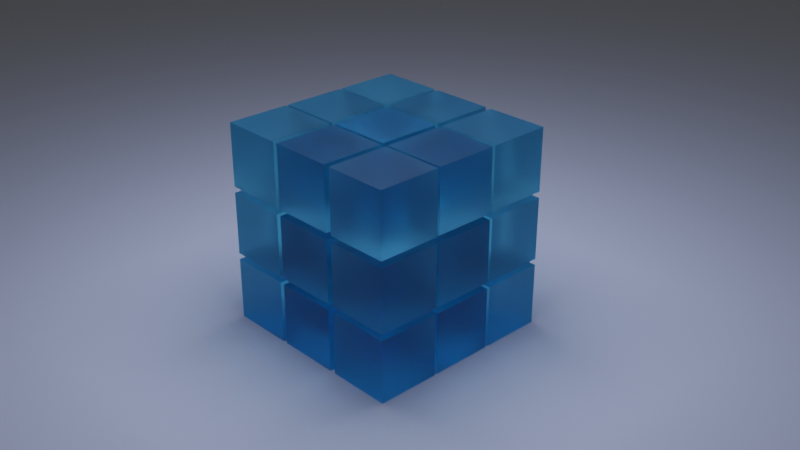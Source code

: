 # Source: rubixCubeGlassModel.blend  (saved by Blender 3.2.14; exported with 4.5.12 LTS)
import bpy
from mathutils import Matrix  # noqa: F401  (used for matrix-valued properties, if any)

bpy.ops.wm.read_factory_settings(use_empty=True)
scene = bpy.context.scene
scene.name = 'Scene'

# ---- collections
col_collection = bpy.data.collections.new('Collection'); scene.collection.children.link(col_collection)
col_cubedown1 = bpy.data.collections.new('cubeDown1'); scene.collection.children.link(col_cubedown1)
col_cubemiddle2 = bpy.data.collections.new('cubeMiddle2'); scene.collection.children.link(col_cubemiddle2)
col_cubeup3 = bpy.data.collections.new('cubeUp3'); scene.collection.children.link(col_cubeup3)

# ---- materials (node trees are filled in below, after node groups)
mat_material_001 = bpy.data.materials.new('Material.001')
mat_material_001.use_raytrace_refraction = True
mat_material_001.use_screen_refraction = True
mat_material_001.thickness_mode = 'SLAB'

# ---- material node trees
mat_material_001.use_nodes = True; mat_material_001.node_tree.nodes.clear()
_N = mat_material_001.node_tree.nodes; _L = mat_material_001.node_tree.links
n0 = _N.new('ShaderNodeBsdfPrincipled'); n0.name = 'Principled BSDF'; n0.location = (10, 300)
n0.distribution = 'GGX'
n0.subsurface_method = 'RANDOM_WALK_SKIN'
n0.inputs[0].default_value = (0.1551, 0.746, 1.0, 1.0)
n0.inputs[3].default_value = 1.333
n0.inputs[18].default_value = 1.0
n0.inputs[27].default_value = (0.0, 0.0, 0.0, 1.0)
n0.inputs[28].default_value = 1.0
n1 = _N.new('ShaderNodeOutputMaterial'); n1.name = 'Material Output'; n1.location = (300, 300)
n2 = _N.new('ShaderNodeValue'); n2.name = 'Value'; n2.location = (300, 140)
n2.outputs[0].default_value = 0.0
_L.new(n0.outputs[0], n1.inputs[0])
_L.new(n2.outputs[0], n1.inputs[3])
n1.is_active_output = True

# ---- world
world_world = bpy.data.worlds.new('World'); scene.world = world_world
world_world.use_nodes = True; world_world.node_tree.nodes.clear()
_N = world_world.node_tree.nodes; _L = world_world.node_tree.links
n0 = _N.new('ShaderNodeOutputWorld'); n0.name = 'World Output'; n0.location = (300, 300)
n1 = _N.new('ShaderNodeBackground'); n1.name = 'Background'; n1.location = (10, 300)
n1.inputs[0].default_value = (0.05088, 0.05088, 0.05088, 1.0)
_L.new(n1.outputs[0], n0.inputs[0])
n0.is_active_output = True
world_world.color = (0.05088, 0.05088, 0.05088)
world_world.use_sun_shadow = False
world_world.sun_shadow_jitter_overblur = 0.0

# ---- cameras
cam_camera = bpy.data.cameras.new('Camera')
cam_camera.clip_end = 100.0
cam_camera.ortho_scale = 7.314

# ---- lights
light_area_001 = bpy.data.lights.new('Area.001', 'AREA')
light_area_001.color = (0.4881, 0.5797, 1.0)
light_area_001.transmission_factor = 0.0
light_area_001.energy = 2356.0
light_area_001.shadow_soft_size = 1.0
light_area_001.shadow_maximum_resolution = 0.006
light_area_001.use_absolute_resolution = True
light_area_001.size = 1.0
light_area_001.size_y = 1.0

# ---- meshes
me_cube_001 = bpy.data.meshes.new('Cube.001')
me_cube_001.from_pydata([(-1.0, -1.0, -1.0), (-1.0, -1.0, 1.0), (-1.0, 1.0, -1.0), (-1.0, 1.0, 1.0), (1.0, -1.0, -1.0), (1.0, -1.0, 1.0), (1.0, 1.0, -1.0), (1.0, 1.0, 1.0)], [], [(0, 1, 3, 2), (2, 3, 7, 6), (6, 7, 5, 4), (4, 5, 1, 0), (2, 6, 4, 0), (7, 3, 1, 5)])
_uv = me_cube_001.uv_layers.new(name='UVMap')
_uv.uv.foreach_set('vector', [0.375, 0.0, 0.625, 0.0, 0.625, 0.25, 0.375, 0.25, 0.375, 0.25, 0.625, 0.25, 0.625, 0.5, 0.375, 0.5, 0.375, 0.5, 0.625, 0.5, 0.625, 0.75, 0.375, 0.75, 0.375, 0.75, 0.625, 0.75, 0.625, 1.0, 0.375, 1.0, 0.125, 0.5, 0.375, 0.5, 0.375, 0.75, 0.125, 0.75, 0.625, 0.5, 0.875, 0.5, 0.875, 0.75, 0.625, 0.75])
me_cube_001.materials.append(mat_material_001)
me_cube_001.update()
me_cube_002 = bpy.data.meshes.new('Cube.002')
me_cube_002.from_pydata([(-1.0, -1.0, -1.0), (-1.0, -1.0, 1.0), (-1.0, 1.0, -1.0), (-1.0, 1.0, 1.0), (1.0, -1.0, -1.0), (1.0, -1.0, 1.0), (1.0, 1.0, -1.0), (1.0, 1.0, 1.0)], [], [(0, 1, 3, 2), (2, 3, 7, 6), (6, 7, 5, 4), (4, 5, 1, 0), (2, 6, 4, 0), (7, 3, 1, 5)])
_uv = me_cube_002.uv_layers.new(name='UVMap')
_uv.uv.foreach_set('vector', [0.375, 0.0, 0.625, 0.0, 0.625, 0.25, 0.375, 0.25, 0.375, 0.25, 0.625, 0.25, 0.625, 0.5, 0.375, 0.5, 0.375, 0.5, 0.625, 0.5, 0.625, 0.75, 0.375, 0.75, 0.375, 0.75, 0.625, 0.75, 0.625, 1.0, 0.375, 1.0, 0.125, 0.5, 0.375, 0.5, 0.375, 0.75, 0.125, 0.75, 0.625, 0.5, 0.875, 0.5, 0.875, 0.75, 0.625, 0.75])
me_cube_002.materials.append(mat_material_001)
me_cube_002.update()
me_cube_003 = bpy.data.meshes.new('Cube.003')
me_cube_003.from_pydata([(-1.0, -1.0, -1.0), (-1.0, -1.0, 1.0), (-1.0, 1.0, -1.0), (-1.0, 1.0, 1.0), (1.0, -1.0, -1.0), (1.0, -1.0, 1.0), (1.0, 1.0, -1.0), (1.0, 1.0, 1.0)], [], [(0, 1, 3, 2), (2, 3, 7, 6), (6, 7, 5, 4), (4, 5, 1, 0), (2, 6, 4, 0), (7, 3, 1, 5)])
_uv = me_cube_003.uv_layers.new(name='UVMap')
_uv.uv.foreach_set('vector', [0.375, 0.0, 0.625, 0.0, 0.625, 0.25, 0.375, 0.25, 0.375, 0.25, 0.625, 0.25, 0.625, 0.5, 0.375, 0.5, 0.375, 0.5, 0.625, 0.5, 0.625, 0.75, 0.375, 0.75, 0.375, 0.75, 0.625, 0.75, 0.625, 1.0, 0.375, 1.0, 0.125, 0.5, 0.375, 0.5, 0.375, 0.75, 0.125, 0.75, 0.625, 0.5, 0.875, 0.5, 0.875, 0.75, 0.625, 0.75])
me_cube_003.materials.append(mat_material_001)
me_cube_003.update()
me_cube_004 = bpy.data.meshes.new('Cube.004')
me_cube_004.from_pydata([(-1.0, -1.0, -1.0), (-1.0, -1.0, 1.0), (-1.0, 1.0, -1.0), (-1.0, 1.0, 1.0), (1.0, -1.0, -1.0), (1.0, -1.0, 1.0), (1.0, 1.0, -1.0), (1.0, 1.0, 1.0)], [], [(0, 1, 3, 2), (2, 3, 7, 6), (6, 7, 5, 4), (4, 5, 1, 0), (2, 6, 4, 0), (7, 3, 1, 5)])
_uv = me_cube_004.uv_layers.new(name='UVMap')
_uv.uv.foreach_set('vector', [0.375, 0.0, 0.625, 0.0, 0.625, 0.25, 0.375, 0.25, 0.375, 0.25, 0.625, 0.25, 0.625, 0.5, 0.375, 0.5, 0.375, 0.5, 0.625, 0.5, 0.625, 0.75, 0.375, 0.75, 0.375, 0.75, 0.625, 0.75, 0.625, 1.0, 0.375, 1.0, 0.125, 0.5, 0.375, 0.5, 0.375, 0.75, 0.125, 0.75, 0.625, 0.5, 0.875, 0.5, 0.875, 0.75, 0.625, 0.75])
me_cube_004.materials.append(mat_material_001)
me_cube_004.update()
me_cube_005 = bpy.data.meshes.new('Cube.005')
me_cube_005.from_pydata([(-1.0, -1.0, -1.0), (-1.0, -1.0, 1.0), (-1.0, 1.0, -1.0), (-1.0, 1.0, 1.0), (1.0, -1.0, -1.0), (1.0, -1.0, 1.0), (1.0, 1.0, -1.0), (1.0, 1.0, 1.0)], [], [(0, 1, 3, 2), (2, 3, 7, 6), (6, 7, 5, 4), (4, 5, 1, 0), (2, 6, 4, 0), (7, 3, 1, 5)])
_uv = me_cube_005.uv_layers.new(name='UVMap')
_uv.uv.foreach_set('vector', [0.375, 0.0, 0.625, 0.0, 0.625, 0.25, 0.375, 0.25, 0.375, 0.25, 0.625, 0.25, 0.625, 0.5, 0.375, 0.5, 0.375, 0.5, 0.625, 0.5, 0.625, 0.75, 0.375, 0.75, 0.375, 0.75, 0.625, 0.75, 0.625, 1.0, 0.375, 1.0, 0.125, 0.5, 0.375, 0.5, 0.375, 0.75, 0.125, 0.75, 0.625, 0.5, 0.875, 0.5, 0.875, 0.75, 0.625, 0.75])
me_cube_005.materials.append(mat_material_001)
me_cube_005.update()
me_cube_006 = bpy.data.meshes.new('Cube.006')
me_cube_006.from_pydata([(-1.0, -1.0, -1.0), (-1.0, -1.0, 1.0), (-1.0, 1.0, -1.0), (-1.0, 1.0, 1.0), (1.0, -1.0, -1.0), (1.0, -1.0, 1.0), (1.0, 1.0, -1.0), (1.0, 1.0, 1.0)], [], [(0, 1, 3, 2), (2, 3, 7, 6), (6, 7, 5, 4), (4, 5, 1, 0), (2, 6, 4, 0), (7, 3, 1, 5)])
_uv = me_cube_006.uv_layers.new(name='UVMap')
_uv.uv.foreach_set('vector', [0.375, 0.0, 0.625, 0.0, 0.625, 0.25, 0.375, 0.25, 0.375, 0.25, 0.625, 0.25, 0.625, 0.5, 0.375, 0.5, 0.375, 0.5, 0.625, 0.5, 0.625, 0.75, 0.375, 0.75, 0.375, 0.75, 0.625, 0.75, 0.625, 1.0, 0.375, 1.0, 0.125, 0.5, 0.375, 0.5, 0.375, 0.75, 0.125, 0.75, 0.625, 0.5, 0.875, 0.5, 0.875, 0.75, 0.625, 0.75])
me_cube_006.materials.append(mat_material_001)
me_cube_006.update()
me_cube_007 = bpy.data.meshes.new('Cube.007')
me_cube_007.from_pydata([(-1.0, -1.0, -1.0), (-1.0, -1.0, 1.0), (-1.0, 1.0, -1.0), (-1.0, 1.0, 1.0), (1.0, -1.0, -1.0), (1.0, -1.0, 1.0), (1.0, 1.0, -1.0), (1.0, 1.0, 1.0)], [], [(0, 1, 3, 2), (2, 3, 7, 6), (6, 7, 5, 4), (4, 5, 1, 0), (2, 6, 4, 0), (7, 3, 1, 5)])
_uv = me_cube_007.uv_layers.new(name='UVMap')
_uv.uv.foreach_set('vector', [0.375, 0.0, 0.625, 0.0, 0.625, 0.25, 0.375, 0.25, 0.375, 0.25, 0.625, 0.25, 0.625, 0.5, 0.375, 0.5, 0.375, 0.5, 0.625, 0.5, 0.625, 0.75, 0.375, 0.75, 0.375, 0.75, 0.625, 0.75, 0.625, 1.0, 0.375, 1.0, 0.125, 0.5, 0.375, 0.5, 0.375, 0.75, 0.125, 0.75, 0.625, 0.5, 0.875, 0.5, 0.875, 0.75, 0.625, 0.75])
me_cube_007.materials.append(mat_material_001)
me_cube_007.update()
me_cube_008 = bpy.data.meshes.new('Cube.008')
me_cube_008.from_pydata([(-1.0, -1.0, -1.0), (-1.0, -1.0, 1.0), (-1.0, 1.0, -1.0), (-1.0, 1.0, 1.0), (1.0, -1.0, -1.0), (1.0, -1.0, 1.0), (1.0, 1.0, -1.0), (1.0, 1.0, 1.0)], [], [(0, 1, 3, 2), (2, 3, 7, 6), (6, 7, 5, 4), (4, 5, 1, 0), (2, 6, 4, 0), (7, 3, 1, 5)])
_uv = me_cube_008.uv_layers.new(name='UVMap')
_uv.uv.foreach_set('vector', [0.375, 0.0, 0.625, 0.0, 0.625, 0.25, 0.375, 0.25, 0.375, 0.25, 0.625, 0.25, 0.625, 0.5, 0.375, 0.5, 0.375, 0.5, 0.625, 0.5, 0.625, 0.75, 0.375, 0.75, 0.375, 0.75, 0.625, 0.75, 0.625, 1.0, 0.375, 1.0, 0.125, 0.5, 0.375, 0.5, 0.375, 0.75, 0.125, 0.75, 0.625, 0.5, 0.875, 0.5, 0.875, 0.75, 0.625, 0.75])
me_cube_008.materials.append(mat_material_001)
me_cube_008.update()
me_cube_009 = bpy.data.meshes.new('Cube.009')
me_cube_009.from_pydata([(-1.0, -1.0, -1.0), (-1.0, -1.0, 1.0), (-1.0, 1.0, -1.0), (-1.0, 1.0, 1.0), (1.0, -1.0, -1.0), (1.0, -1.0, 1.0), (1.0, 1.0, -1.0), (1.0, 1.0, 1.0)], [], [(0, 1, 3, 2), (2, 3, 7, 6), (6, 7, 5, 4), (4, 5, 1, 0), (2, 6, 4, 0), (7, 3, 1, 5)])
_uv = me_cube_009.uv_layers.new(name='UVMap')
_uv.uv.foreach_set('vector', [0.375, 0.0, 0.625, 0.0, 0.625, 0.25, 0.375, 0.25, 0.375, 0.25, 0.625, 0.25, 0.625, 0.5, 0.375, 0.5, 0.375, 0.5, 0.625, 0.5, 0.625, 0.75, 0.375, 0.75, 0.375, 0.75, 0.625, 0.75, 0.625, 1.0, 0.375, 1.0, 0.125, 0.5, 0.375, 0.5, 0.375, 0.75, 0.125, 0.75, 0.625, 0.5, 0.875, 0.5, 0.875, 0.75, 0.625, 0.75])
me_cube_009.materials.append(mat_material_001)
me_cube_009.update()
me_plane = bpy.data.meshes.new('Plane')
me_plane.from_pydata([(-1.0, -1.0, 0.0), (1.0, -1.0, 0.0), (-1.0, 1.0, 0.0), (1.0, 1.0, 0.0)], [], [(0, 1, 3, 2)])
_uv = me_plane.uv_layers.new(name='UVMap')
_uv.uv.foreach_set('vector', [0.0, 0.0, 1.0, 0.0, 1.0, 1.0, 0.0, 1.0])
me_plane.update()
me_cube_010 = bpy.data.meshes.new('Cube.010')
me_cube_010.from_pydata([(-1.0, -1.0, -1.0), (-1.0, -1.0, 1.0), (-1.0, 1.0, -1.0), (-1.0, 1.0, 1.0), (1.0, -1.0, -1.0), (1.0, -1.0, 1.0), (1.0, 1.0, -1.0), (1.0, 1.0, 1.0)], [], [(0, 1, 3, 2), (2, 3, 7, 6), (6, 7, 5, 4), (4, 5, 1, 0), (2, 6, 4, 0), (7, 3, 1, 5)])
_uv = me_cube_010.uv_layers.new(name='UVMap')
_uv.uv.foreach_set('vector', [0.375, 0.0, 0.625, 0.0, 0.625, 0.25, 0.375, 0.25, 0.375, 0.25, 0.625, 0.25, 0.625, 0.5, 0.375, 0.5, 0.375, 0.5, 0.625, 0.5, 0.625, 0.75, 0.375, 0.75, 0.375, 0.75, 0.625, 0.75, 0.625, 1.0, 0.375, 1.0, 0.125, 0.5, 0.375, 0.5, 0.375, 0.75, 0.125, 0.75, 0.625, 0.5, 0.875, 0.5, 0.875, 0.75, 0.625, 0.75])
me_cube_010.materials.append(mat_material_001)
me_cube_010.update()
me_cube_011 = bpy.data.meshes.new('Cube.011')
me_cube_011.from_pydata([(-1.0, -1.0, -1.0), (-1.0, -1.0, 1.0), (-1.0, 1.0, -1.0), (-1.0, 1.0, 1.0), (1.0, -1.0, -1.0), (1.0, -1.0, 1.0), (1.0, 1.0, -1.0), (1.0, 1.0, 1.0)], [], [(0, 1, 3, 2), (2, 3, 7, 6), (6, 7, 5, 4), (4, 5, 1, 0), (2, 6, 4, 0), (7, 3, 1, 5)])
_uv = me_cube_011.uv_layers.new(name='UVMap')
_uv.uv.foreach_set('vector', [0.375, 0.0, 0.625, 0.0, 0.625, 0.25, 0.375, 0.25, 0.375, 0.25, 0.625, 0.25, 0.625, 0.5, 0.375, 0.5, 0.375, 0.5, 0.625, 0.5, 0.625, 0.75, 0.375, 0.75, 0.375, 0.75, 0.625, 0.75, 0.625, 1.0, 0.375, 1.0, 0.125, 0.5, 0.375, 0.5, 0.375, 0.75, 0.125, 0.75, 0.625, 0.5, 0.875, 0.5, 0.875, 0.75, 0.625, 0.75])
me_cube_011.materials.append(mat_material_001)
me_cube_011.update()
me_cube_012 = bpy.data.meshes.new('Cube.012')
me_cube_012.from_pydata([(-1.0, -1.0, -1.0), (-1.0, -1.0, 1.0), (-1.0, 1.0, -1.0), (-1.0, 1.0, 1.0), (1.0, -1.0, -1.0), (1.0, -1.0, 1.0), (1.0, 1.0, -1.0), (1.0, 1.0, 1.0)], [], [(0, 1, 3, 2), (2, 3, 7, 6), (6, 7, 5, 4), (4, 5, 1, 0), (2, 6, 4, 0), (7, 3, 1, 5)])
_uv = me_cube_012.uv_layers.new(name='UVMap')
_uv.uv.foreach_set('vector', [0.375, 0.0, 0.625, 0.0, 0.625, 0.25, 0.375, 0.25, 0.375, 0.25, 0.625, 0.25, 0.625, 0.5, 0.375, 0.5, 0.375, 0.5, 0.625, 0.5, 0.625, 0.75, 0.375, 0.75, 0.375, 0.75, 0.625, 0.75, 0.625, 1.0, 0.375, 1.0, 0.125, 0.5, 0.375, 0.5, 0.375, 0.75, 0.125, 0.75, 0.625, 0.5, 0.875, 0.5, 0.875, 0.75, 0.625, 0.75])
me_cube_012.materials.append(mat_material_001)
me_cube_012.update()
me_cube_013 = bpy.data.meshes.new('Cube.013')
me_cube_013.from_pydata([(-1.0, -1.0, -1.0), (-1.0, -1.0, 1.0), (-1.0, 1.0, -1.0), (-1.0, 1.0, 1.0), (1.0, -1.0, -1.0), (1.0, -1.0, 1.0), (1.0, 1.0, -1.0), (1.0, 1.0, 1.0)], [], [(0, 1, 3, 2), (2, 3, 7, 6), (6, 7, 5, 4), (4, 5, 1, 0), (2, 6, 4, 0), (7, 3, 1, 5)])
_uv = me_cube_013.uv_layers.new(name='UVMap')
_uv.uv.foreach_set('vector', [0.375, 0.0, 0.625, 0.0, 0.625, 0.25, 0.375, 0.25, 0.375, 0.25, 0.625, 0.25, 0.625, 0.5, 0.375, 0.5, 0.375, 0.5, 0.625, 0.5, 0.625, 0.75, 0.375, 0.75, 0.375, 0.75, 0.625, 0.75, 0.625, 1.0, 0.375, 1.0, 0.125, 0.5, 0.375, 0.5, 0.375, 0.75, 0.125, 0.75, 0.625, 0.5, 0.875, 0.5, 0.875, 0.75, 0.625, 0.75])
me_cube_013.materials.append(mat_material_001)
me_cube_013.update()
me_cube_014 = bpy.data.meshes.new('Cube.014')
me_cube_014.from_pydata([(-1.0, -1.0, -1.0), (-1.0, -1.0, 1.0), (-1.0, 1.0, -1.0), (-1.0, 1.0, 1.0), (1.0, -1.0, -1.0), (1.0, -1.0, 1.0), (1.0, 1.0, -1.0), (1.0, 1.0, 1.0)], [], [(0, 1, 3, 2), (2, 3, 7, 6), (6, 7, 5, 4), (4, 5, 1, 0), (2, 6, 4, 0), (7, 3, 1, 5)])
_uv = me_cube_014.uv_layers.new(name='UVMap')
_uv.uv.foreach_set('vector', [0.375, 0.0, 0.625, 0.0, 0.625, 0.25, 0.375, 0.25, 0.375, 0.25, 0.625, 0.25, 0.625, 0.5, 0.375, 0.5, 0.375, 0.5, 0.625, 0.5, 0.625, 0.75, 0.375, 0.75, 0.375, 0.75, 0.625, 0.75, 0.625, 1.0, 0.375, 1.0, 0.125, 0.5, 0.375, 0.5, 0.375, 0.75, 0.125, 0.75, 0.625, 0.5, 0.875, 0.5, 0.875, 0.75, 0.625, 0.75])
me_cube_014.materials.append(mat_material_001)
me_cube_014.update()
me_cube_015 = bpy.data.meshes.new('Cube.015')
me_cube_015.from_pydata([(-1.0, -1.0, -1.0), (-1.0, -1.0, 1.0), (-1.0, 1.0, -1.0), (-1.0, 1.0, 1.0), (1.0, -1.0, -1.0), (1.0, -1.0, 1.0), (1.0, 1.0, -1.0), (1.0, 1.0, 1.0)], [], [(0, 1, 3, 2), (2, 3, 7, 6), (6, 7, 5, 4), (4, 5, 1, 0), (2, 6, 4, 0), (7, 3, 1, 5)])
_uv = me_cube_015.uv_layers.new(name='UVMap')
_uv.uv.foreach_set('vector', [0.375, 0.0, 0.625, 0.0, 0.625, 0.25, 0.375, 0.25, 0.375, 0.25, 0.625, 0.25, 0.625, 0.5, 0.375, 0.5, 0.375, 0.5, 0.625, 0.5, 0.625, 0.75, 0.375, 0.75, 0.375, 0.75, 0.625, 0.75, 0.625, 1.0, 0.375, 1.0, 0.125, 0.5, 0.375, 0.5, 0.375, 0.75, 0.125, 0.75, 0.625, 0.5, 0.875, 0.5, 0.875, 0.75, 0.625, 0.75])
me_cube_015.update()
me_cube_016 = bpy.data.meshes.new('Cube.016')
me_cube_016.from_pydata([(-1.0, -1.0, -1.0), (-1.0, -1.0, 1.0), (-1.0, 1.0, -1.0), (-1.0, 1.0, 1.0), (1.0, -1.0, -1.0), (1.0, -1.0, 1.0), (1.0, 1.0, -1.0), (1.0, 1.0, 1.0)], [], [(0, 1, 3, 2), (2, 3, 7, 6), (6, 7, 5, 4), (4, 5, 1, 0), (2, 6, 4, 0), (7, 3, 1, 5)])
_uv = me_cube_016.uv_layers.new(name='UVMap')
_uv.uv.foreach_set('vector', [0.375, 0.0, 0.625, 0.0, 0.625, 0.25, 0.375, 0.25, 0.375, 0.25, 0.625, 0.25, 0.625, 0.5, 0.375, 0.5, 0.375, 0.5, 0.625, 0.5, 0.625, 0.75, 0.375, 0.75, 0.375, 0.75, 0.625, 0.75, 0.625, 1.0, 0.375, 1.0, 0.125, 0.5, 0.375, 0.5, 0.375, 0.75, 0.125, 0.75, 0.625, 0.5, 0.875, 0.5, 0.875, 0.75, 0.625, 0.75])
me_cube_016.materials.append(mat_material_001)
me_cube_016.update()
me_cube_017 = bpy.data.meshes.new('Cube.017')
me_cube_017.from_pydata([(-1.0, -1.0, -1.0), (-1.0, -1.0, 1.0), (-1.0, 1.0, -1.0), (-1.0, 1.0, 1.0), (1.0, -1.0, -1.0), (1.0, -1.0, 1.0), (1.0, 1.0, -1.0), (1.0, 1.0, 1.0)], [], [(0, 1, 3, 2), (2, 3, 7, 6), (6, 7, 5, 4), (4, 5, 1, 0), (2, 6, 4, 0), (7, 3, 1, 5)])
_uv = me_cube_017.uv_layers.new(name='UVMap')
_uv.uv.foreach_set('vector', [0.375, 0.0, 0.625, 0.0, 0.625, 0.25, 0.375, 0.25, 0.375, 0.25, 0.625, 0.25, 0.625, 0.5, 0.375, 0.5, 0.375, 0.5, 0.625, 0.5, 0.625, 0.75, 0.375, 0.75, 0.375, 0.75, 0.625, 0.75, 0.625, 1.0, 0.375, 1.0, 0.125, 0.5, 0.375, 0.5, 0.375, 0.75, 0.125, 0.75, 0.625, 0.5, 0.875, 0.5, 0.875, 0.75, 0.625, 0.75])
me_cube_017.materials.append(mat_material_001)
me_cube_017.update()
me_cube_018 = bpy.data.meshes.new('Cube.018')
me_cube_018.from_pydata([(-1.0, -1.0, -1.0), (-1.0, -1.0, 1.0), (-1.0, 1.0, -1.0), (-1.0, 1.0, 1.0), (1.0, -1.0, -1.0), (1.0, -1.0, 1.0), (1.0, 1.0, -1.0), (1.0, 1.0, 1.0)], [], [(0, 1, 3, 2), (2, 3, 7, 6), (6, 7, 5, 4), (4, 5, 1, 0), (2, 6, 4, 0), (7, 3, 1, 5)])
_uv = me_cube_018.uv_layers.new(name='UVMap')
_uv.uv.foreach_set('vector', [0.375, 0.0, 0.625, 0.0, 0.625, 0.25, 0.375, 0.25, 0.375, 0.25, 0.625, 0.25, 0.625, 0.5, 0.375, 0.5, 0.375, 0.5, 0.625, 0.5, 0.625, 0.75, 0.375, 0.75, 0.375, 0.75, 0.625, 0.75, 0.625, 1.0, 0.375, 1.0, 0.125, 0.5, 0.375, 0.5, 0.375, 0.75, 0.125, 0.75, 0.625, 0.5, 0.875, 0.5, 0.875, 0.75, 0.625, 0.75])
me_cube_018.materials.append(mat_material_001)
me_cube_018.update()
me_cube_019 = bpy.data.meshes.new('Cube.019')
me_cube_019.from_pydata([(-1.0, -1.0, -1.0), (-1.0, -1.0, 1.0), (-1.0, 1.0, -1.0), (-1.0, 1.0, 1.0), (1.0, -1.0, -1.0), (1.0, -1.0, 1.0), (1.0, 1.0, -1.0), (1.0, 1.0, 1.0)], [], [(0, 1, 3, 2), (2, 3, 7, 6), (6, 7, 5, 4), (4, 5, 1, 0), (2, 6, 4, 0), (7, 3, 1, 5)])
_uv = me_cube_019.uv_layers.new(name='UVMap')
_uv.uv.foreach_set('vector', [0.375, 0.0, 0.625, 0.0, 0.625, 0.25, 0.375, 0.25, 0.375, 0.25, 0.625, 0.25, 0.625, 0.5, 0.375, 0.5, 0.375, 0.5, 0.625, 0.5, 0.625, 0.75, 0.375, 0.75, 0.375, 0.75, 0.625, 0.75, 0.625, 1.0, 0.375, 1.0, 0.125, 0.5, 0.375, 0.5, 0.375, 0.75, 0.125, 0.75, 0.625, 0.5, 0.875, 0.5, 0.875, 0.75, 0.625, 0.75])
me_cube_019.materials.append(mat_material_001)
me_cube_019.update()
me_cube_020 = bpy.data.meshes.new('Cube.020')
me_cube_020.from_pydata([(-1.0, -1.0, -1.0), (-1.0, -1.0, 1.0), (-1.0, 1.0, -1.0), (-1.0, 1.0, 1.0), (1.0, -1.0, -1.0), (1.0, -1.0, 1.0), (1.0, 1.0, -1.0), (1.0, 1.0, 1.0)], [], [(0, 1, 3, 2), (2, 3, 7, 6), (6, 7, 5, 4), (4, 5, 1, 0), (2, 6, 4, 0), (7, 3, 1, 5)])
_uv = me_cube_020.uv_layers.new(name='UVMap')
_uv.uv.foreach_set('vector', [0.375, 0.0, 0.625, 0.0, 0.625, 0.25, 0.375, 0.25, 0.375, 0.25, 0.625, 0.25, 0.625, 0.5, 0.375, 0.5, 0.375, 0.5, 0.625, 0.5, 0.625, 0.75, 0.375, 0.75, 0.375, 0.75, 0.625, 0.75, 0.625, 1.0, 0.375, 1.0, 0.125, 0.5, 0.375, 0.5, 0.375, 0.75, 0.125, 0.75, 0.625, 0.5, 0.875, 0.5, 0.875, 0.75, 0.625, 0.75])
me_cube_020.materials.append(mat_material_001)
me_cube_020.update()
me_cube_021 = bpy.data.meshes.new('Cube.021')
me_cube_021.from_pydata([(-1.0, -1.0, -1.0), (-1.0, -1.0, 1.0), (-1.0, 1.0, -1.0), (-1.0, 1.0, 1.0), (1.0, -1.0, -1.0), (1.0, -1.0, 1.0), (1.0, 1.0, -1.0), (1.0, 1.0, 1.0)], [], [(0, 1, 3, 2), (2, 3, 7, 6), (6, 7, 5, 4), (4, 5, 1, 0), (2, 6, 4, 0), (7, 3, 1, 5)])
_uv = me_cube_021.uv_layers.new(name='UVMap')
_uv.uv.foreach_set('vector', [0.375, 0.0, 0.625, 0.0, 0.625, 0.25, 0.375, 0.25, 0.375, 0.25, 0.625, 0.25, 0.625, 0.5, 0.375, 0.5, 0.375, 0.5, 0.625, 0.5, 0.625, 0.75, 0.375, 0.75, 0.375, 0.75, 0.625, 0.75, 0.625, 1.0, 0.375, 1.0, 0.125, 0.5, 0.375, 0.5, 0.375, 0.75, 0.125, 0.75, 0.625, 0.5, 0.875, 0.5, 0.875, 0.75, 0.625, 0.75])
me_cube_021.materials.append(mat_material_001)
me_cube_021.update()
me_cube_022 = bpy.data.meshes.new('Cube.022')
me_cube_022.from_pydata([(-1.0, -1.0, -1.0), (-1.0, -1.0, 1.0), (-1.0, 1.0, -1.0), (-1.0, 1.0, 1.0), (1.0, -1.0, -1.0), (1.0, -1.0, 1.0), (1.0, 1.0, -1.0), (1.0, 1.0, 1.0)], [], [(0, 1, 3, 2), (2, 3, 7, 6), (6, 7, 5, 4), (4, 5, 1, 0), (2, 6, 4, 0), (7, 3, 1, 5)])
_uv = me_cube_022.uv_layers.new(name='UVMap')
_uv.uv.foreach_set('vector', [0.375, 0.0, 0.625, 0.0, 0.625, 0.25, 0.375, 0.25, 0.375, 0.25, 0.625, 0.25, 0.625, 0.5, 0.375, 0.5, 0.375, 0.5, 0.625, 0.5, 0.625, 0.75, 0.375, 0.75, 0.375, 0.75, 0.625, 0.75, 0.625, 1.0, 0.375, 1.0, 0.125, 0.5, 0.375, 0.5, 0.375, 0.75, 0.125, 0.75, 0.625, 0.5, 0.875, 0.5, 0.875, 0.75, 0.625, 0.75])
me_cube_022.materials.append(mat_material_001)
me_cube_022.update()
me_cube_023 = bpy.data.meshes.new('Cube.023')
me_cube_023.from_pydata([(-1.0, -1.0, -1.0), (-1.0, -1.0, 1.0), (-1.0, 1.0, -1.0), (-1.0, 1.0, 1.0), (1.0, -1.0, -1.0), (1.0, -1.0, 1.0), (1.0, 1.0, -1.0), (1.0, 1.0, 1.0)], [], [(0, 1, 3, 2), (2, 3, 7, 6), (6, 7, 5, 4), (4, 5, 1, 0), (2, 6, 4, 0), (7, 3, 1, 5)])
_uv = me_cube_023.uv_layers.new(name='UVMap')
_uv.uv.foreach_set('vector', [0.375, 0.0, 0.625, 0.0, 0.625, 0.25, 0.375, 0.25, 0.375, 0.25, 0.625, 0.25, 0.625, 0.5, 0.375, 0.5, 0.375, 0.5, 0.625, 0.5, 0.625, 0.75, 0.375, 0.75, 0.375, 0.75, 0.625, 0.75, 0.625, 1.0, 0.375, 1.0, 0.125, 0.5, 0.375, 0.5, 0.375, 0.75, 0.125, 0.75, 0.625, 0.5, 0.875, 0.5, 0.875, 0.75, 0.625, 0.75])
me_cube_023.materials.append(mat_material_001)
me_cube_023.update()
me_cube_024 = bpy.data.meshes.new('Cube.024')
me_cube_024.from_pydata([(-1.0, -1.0, -1.0), (-1.0, -1.0, 1.0), (-1.0, 1.0, -1.0), (-1.0, 1.0, 1.0), (1.0, -1.0, -1.0), (1.0, -1.0, 1.0), (1.0, 1.0, -1.0), (1.0, 1.0, 1.0)], [], [(0, 1, 3, 2), (2, 3, 7, 6), (6, 7, 5, 4), (4, 5, 1, 0), (2, 6, 4, 0), (7, 3, 1, 5)])
_uv = me_cube_024.uv_layers.new(name='UVMap')
_uv.uv.foreach_set('vector', [0.375, 0.0, 0.625, 0.0, 0.625, 0.25, 0.375, 0.25, 0.375, 0.25, 0.625, 0.25, 0.625, 0.5, 0.375, 0.5, 0.375, 0.5, 0.625, 0.5, 0.625, 0.75, 0.375, 0.75, 0.375, 0.75, 0.625, 0.75, 0.625, 1.0, 0.375, 1.0, 0.125, 0.5, 0.375, 0.5, 0.375, 0.75, 0.125, 0.75, 0.625, 0.5, 0.875, 0.5, 0.875, 0.75, 0.625, 0.75])
me_cube_024.materials.append(mat_material_001)
me_cube_024.update()
me_cube_025 = bpy.data.meshes.new('Cube.025')
me_cube_025.from_pydata([(-1.0, -1.0, -1.0), (-1.0, -1.0, 1.0), (-1.0, 1.0, -1.0), (-1.0, 1.0, 1.0), (1.0, -1.0, -1.0), (1.0, -1.0, 1.0), (1.0, 1.0, -1.0), (1.0, 1.0, 1.0)], [], [(0, 1, 3, 2), (2, 3, 7, 6), (6, 7, 5, 4), (4, 5, 1, 0), (2, 6, 4, 0), (7, 3, 1, 5)])
_uv = me_cube_025.uv_layers.new(name='UVMap')
_uv.uv.foreach_set('vector', [0.375, 0.0, 0.625, 0.0, 0.625, 0.25, 0.375, 0.25, 0.375, 0.25, 0.625, 0.25, 0.625, 0.5, 0.375, 0.5, 0.375, 0.5, 0.625, 0.5, 0.625, 0.75, 0.375, 0.75, 0.375, 0.75, 0.625, 0.75, 0.625, 1.0, 0.375, 1.0, 0.125, 0.5, 0.375, 0.5, 0.375, 0.75, 0.125, 0.75, 0.625, 0.5, 0.875, 0.5, 0.875, 0.75, 0.625, 0.75])
me_cube_025.materials.append(mat_material_001)
me_cube_025.update()
me_cube_026 = bpy.data.meshes.new('Cube.026')
me_cube_026.from_pydata([(-1.0, -1.0, -1.0), (-1.0, -1.0, 1.0), (-1.0, 1.0, -1.0), (-1.0, 1.0, 1.0), (1.0, -1.0, -1.0), (1.0, -1.0, 1.0), (1.0, 1.0, -1.0), (1.0, 1.0, 1.0)], [], [(0, 1, 3, 2), (2, 3, 7, 6), (6, 7, 5, 4), (4, 5, 1, 0), (2, 6, 4, 0), (7, 3, 1, 5)])
_uv = me_cube_026.uv_layers.new(name='UVMap')
_uv.uv.foreach_set('vector', [0.375, 0.0, 0.625, 0.0, 0.625, 0.25, 0.375, 0.25, 0.375, 0.25, 0.625, 0.25, 0.625, 0.5, 0.375, 0.5, 0.375, 0.5, 0.625, 0.5, 0.625, 0.75, 0.375, 0.75, 0.375, 0.75, 0.625, 0.75, 0.625, 1.0, 0.375, 1.0, 0.125, 0.5, 0.375, 0.5, 0.375, 0.75, 0.125, 0.75, 0.625, 0.5, 0.875, 0.5, 0.875, 0.75, 0.625, 0.75])
me_cube_026.materials.append(mat_material_001)
me_cube_026.update()
me_cube_027 = bpy.data.meshes.new('Cube.027')
me_cube_027.from_pydata([(-1.0, -1.0, -1.0), (-1.0, -1.0, 1.0), (-1.0, 1.0, -1.0), (-1.0, 1.0, 1.0), (1.0, -1.0, -1.0), (1.0, -1.0, 1.0), (1.0, 1.0, -1.0), (1.0, 1.0, 1.0)], [], [(0, 1, 3, 2), (2, 3, 7, 6), (6, 7, 5, 4), (4, 5, 1, 0), (2, 6, 4, 0), (7, 3, 1, 5)])
_uv = me_cube_027.uv_layers.new(name='UVMap')
_uv.uv.foreach_set('vector', [0.375, 0.0, 0.625, 0.0, 0.625, 0.25, 0.375, 0.25, 0.375, 0.25, 0.625, 0.25, 0.625, 0.5, 0.375, 0.5, 0.375, 0.5, 0.625, 0.5, 0.625, 0.75, 0.375, 0.75, 0.375, 0.75, 0.625, 0.75, 0.625, 1.0, 0.375, 1.0, 0.125, 0.5, 0.375, 0.5, 0.375, 0.75, 0.125, 0.75, 0.625, 0.5, 0.875, 0.5, 0.875, 0.75, 0.625, 0.75])
me_cube_027.materials.append(mat_material_001)
me_cube_027.update()

# ---- objects
ob_camera = bpy.data.objects.new('Camera', cam_camera)
ob_cube = bpy.data.objects.new('Cube', me_cube_001)
ob_cube_001 = bpy.data.objects.new('Cube.001', me_cube_002)
ob_cube_002 = bpy.data.objects.new('Cube.002', me_cube_003)
ob_cube_003 = bpy.data.objects.new('Cube.003', me_cube_004)
ob_cube_004 = bpy.data.objects.new('Cube.004', me_cube_005)
ob_cube_005 = bpy.data.objects.new('Cube.005', me_cube_006)
ob_cube_006 = bpy.data.objects.new('Cube.006', me_cube_007)
ob_cube_007 = bpy.data.objects.new('Cube.007', me_cube_008)
ob_cube_008 = bpy.data.objects.new('Cube.008', me_cube_009)
ob_plane = bpy.data.objects.new('Plane', me_plane)
ob_area = bpy.data.objects.new('Area', light_area_001)
ob_cube_009 = bpy.data.objects.new('Cube.009', me_cube_010)
ob_cube_010 = bpy.data.objects.new('Cube.010', me_cube_011)
ob_cube_011 = bpy.data.objects.new('Cube.011', me_cube_012)
ob_cube_012 = bpy.data.objects.new('Cube.012', me_cube_013)
ob_cube_013 = bpy.data.objects.new('Cube.013', me_cube_014)
ob_cube_014 = bpy.data.objects.new('Cube.014', me_cube_015)
ob_cube_015 = bpy.data.objects.new('Cube.015', me_cube_016)
ob_cube_016 = bpy.data.objects.new('Cube.016', me_cube_017)
ob_cube_017 = bpy.data.objects.new('Cube.017', me_cube_018)
ob_cube_018 = bpy.data.objects.new('Cube.018', me_cube_019)
ob_cube_019 = bpy.data.objects.new('Cube.019', me_cube_020)
ob_cube_020 = bpy.data.objects.new('Cube.020', me_cube_021)
ob_cube_021 = bpy.data.objects.new('Cube.021', me_cube_022)
ob_cube_022 = bpy.data.objects.new('Cube.022', me_cube_023)
ob_cube_023 = bpy.data.objects.new('Cube.023', me_cube_024)
ob_cube_024 = bpy.data.objects.new('Cube.024', me_cube_025)
ob_cube_025 = bpy.data.objects.new('Cube.025', me_cube_026)
ob_cube_026 = bpy.data.objects.new('Cube.026', me_cube_027)

# ---- transforms, parenting, visibility, modifiers, constraints
ob_camera.location = (23.8, -19.84, 17.96)
ob_camera.rotation_euler = (1.109, 0.0, 0.8149)
ob_camera.lock_rotations_4d = False
ob_camera.empty_display_type = 'ARROWS'
ob_camera.color = (0.0, 0.0, 0.0, 0.0)
ob_camera.display_type = 'WIRE'
ob_camera.lineart.crease_threshold = 0.0
ob_cube.location = (0.0, 0.0, 1.118)
ob_cube_001.location = (0.0, 2.103, 1.118)
ob_cube_002.location = (0.0, -2.097, 1.118)
ob_cube_003.location = (2.137, 2.103, 1.118)
ob_cube_004.location = (4.337, 2.103, 1.118)
ob_cube_005.location = (2.141, 0.0, 1.118)
ob_cube_006.location = (4.341, 0.0, 1.118)
ob_cube_007.location = (2.15, -2.097, 1.118)
ob_cube_008.location = (4.35, -2.097, 1.118)
ob_plane.location = (-1.002, 2.883, 0.125)
ob_plane.scale = (159.9, 159.9, 159.9)
ob_area.location = (2.235, 0.1138, 16.26)
ob_area.scale = (9.084, 9.084, 9.084)
ob_cube_009.location = (0.0, 0.0, 3.318)
ob_cube_010.location = (0.0, 2.103, 3.318)
ob_cube_011.location = (0.0, -2.097, 3.318)
ob_cube_012.location = (2.137, 2.103, 3.318)
ob_cube_013.location = (4.337, 2.103, 3.318)
ob_cube_014.location = (2.141, 0.0, 3.318)
ob_cube_015.location = (4.341, 0.0, 3.318)
ob_cube_016.location = (2.15, -2.097, 3.318)
ob_cube_017.location = (4.35, -2.097, 3.318)
ob_cube_018.location = (0.0, 0.0, 5.52)
ob_cube_019.location = (0.0, 2.103, 5.52)
ob_cube_020.location = (0.0, -2.097, 5.52)
ob_cube_021.location = (2.137, 2.103, 5.52)
ob_cube_022.location = (4.337, 2.103, 5.52)
ob_cube_023.location = (2.141, 0.0, 5.52)
ob_cube_024.location = (4.341, 0.0, 5.52)
ob_cube_025.location = (2.15, -2.097, 5.52)
ob_cube_026.location = (4.35, -2.097, 5.52)

# ---- collection membership
col_collection.objects.link(ob_camera)
col_cubedown1.objects.link(ob_cube)
col_cubedown1.objects.link(ob_cube_001)
col_cubedown1.objects.link(ob_cube_002)
col_cubedown1.objects.link(ob_cube_003)
col_cubedown1.objects.link(ob_cube_004)
col_cubedown1.objects.link(ob_cube_005)
col_cubedown1.objects.link(ob_cube_006)
col_cubedown1.objects.link(ob_cube_007)
col_cubedown1.objects.link(ob_cube_008)
col_cubedown1.objects.link(ob_plane)
col_cubedown1.objects.link(ob_area)
col_cubemiddle2.objects.link(ob_cube_009)
col_cubemiddle2.objects.link(ob_cube_010)
col_cubemiddle2.objects.link(ob_cube_011)
col_cubemiddle2.objects.link(ob_cube_012)
col_cubemiddle2.objects.link(ob_cube_013)
col_cubemiddle2.objects.link(ob_cube_014)
col_cubemiddle2.objects.link(ob_cube_015)
col_cubemiddle2.objects.link(ob_cube_016)
col_cubemiddle2.objects.link(ob_cube_017)
col_cubeup3.objects.link(ob_cube_018)
col_cubeup3.objects.link(ob_cube_019)
col_cubeup3.objects.link(ob_cube_020)
col_cubeup3.objects.link(ob_cube_021)
col_cubeup3.objects.link(ob_cube_022)
col_cubeup3.objects.link(ob_cube_023)
col_cubeup3.objects.link(ob_cube_024)
col_cubeup3.objects.link(ob_cube_025)
col_cubeup3.objects.link(ob_cube_026)

# ---- scene / render settings (as saved in the file)
scene.camera = ob_camera
scene.frame_start = 1; scene.frame_end = 250; scene.frame_set(1)
scene.render.engine = 'CYCLES'
scene.cycles.sampling_pattern = 'TABULATED_SOBOL'
scene.cycles.use_light_tree = False
scene.eevee.use_gtao = True
scene.eevee.use_raytracing = True
scene.view_settings.view_transform = 'Filmic'
bpy.context.view_layer.update()
